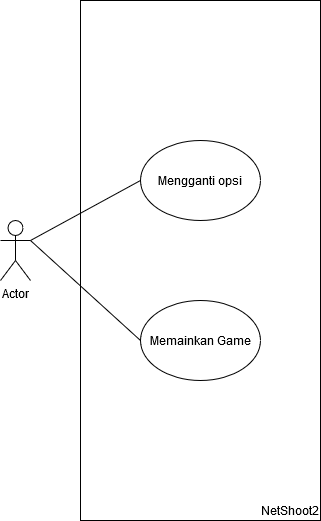

The diagram above was exported from draw.io. Its source (the exported page's mxGraphModel, read from the mxfile embedded in the PNG):
<mxGraphModel dx="460" dy="790" grid="1" gridSize="10" guides="1" tooltips="1" connect="1" arrows="1" fold="1" page="1" pageScale="1" pageWidth="850" pageHeight="1100" math="0" shadow="0">
  <root>
    <mxCell id="0" />
    <mxCell id="1" parent="0" />
    <mxCell id="Jnl0UdIjjSLRnLBmbwXP-1" value="Actor" style="shape=umlActor;verticalLabelPosition=bottom;labelBackgroundColor=#ffffff;verticalAlign=top;html=1;outlineConnect=0;" vertex="1" parent="1">
      <mxGeometry x="40" y="300" width="30" height="60" as="geometry" />
    </mxCell>
    <mxCell id="Jnl0UdIjjSLRnLBmbwXP-2" value="" style="rounded=0;whiteSpace=wrap;html=1;" vertex="1" parent="1">
      <mxGeometry x="120" y="80" width="240" height="520" as="geometry" />
    </mxCell>
    <mxCell id="Jnl0UdIjjSLRnLBmbwXP-3" value="Mengganti opsi" style="ellipse;whiteSpace=wrap;html=1;" vertex="1" parent="1">
      <mxGeometry x="180" y="220" width="120" height="80" as="geometry" />
    </mxCell>
    <mxCell id="Jnl0UdIjjSLRnLBmbwXP-4" value="Memainkan Game" style="ellipse;whiteSpace=wrap;html=1;" vertex="1" parent="1">
      <mxGeometry x="180" y="380" width="120" height="80" as="geometry" />
    </mxCell>
    <mxCell id="Jnl0UdIjjSLRnLBmbwXP-6" value="" style="endArrow=none;html=1;entryX=1;entryY=0.3333333333333333;entryDx=0;entryDy=0;entryPerimeter=0;exitX=0;exitY=0.5;exitDx=0;exitDy=0;" edge="1" parent="1" source="Jnl0UdIjjSLRnLBmbwXP-3" target="Jnl0UdIjjSLRnLBmbwXP-1">
      <mxGeometry width="50" height="50" relative="1" as="geometry">
        <mxPoint x="210" y="430" as="sourcePoint" />
        <mxPoint x="260" y="380" as="targetPoint" />
      </mxGeometry>
    </mxCell>
    <mxCell id="Jnl0UdIjjSLRnLBmbwXP-7" value="" style="endArrow=none;html=1;exitX=1;exitY=0.3333333333333333;exitDx=0;exitDy=0;exitPerimeter=0;entryX=0;entryY=0.5;entryDx=0;entryDy=0;" edge="1" parent="1" source="Jnl0UdIjjSLRnLBmbwXP-1" target="Jnl0UdIjjSLRnLBmbwXP-4">
      <mxGeometry width="50" height="50" relative="1" as="geometry">
        <mxPoint x="210" y="430" as="sourcePoint" />
        <mxPoint x="260" y="380" as="targetPoint" />
      </mxGeometry>
    </mxCell>
    <mxCell id="Jnl0UdIjjSLRnLBmbwXP-11" value="NetShoot2" style="text;html=1;strokeColor=none;fillColor=none;align=center;verticalAlign=middle;whiteSpace=wrap;rounded=0;" vertex="1" parent="1">
      <mxGeometry x="310" y="580" width="40" height="20" as="geometry" />
    </mxCell>
  </root>
</mxGraphModel>